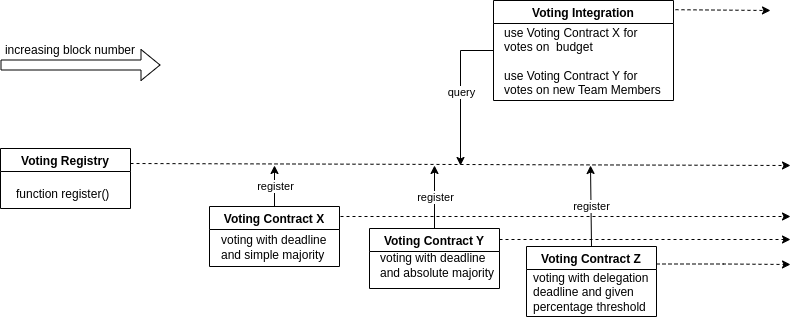

The diagram above was exported from draw.io. Its source (the exported page's mxGraphModel, read from the mxfile embedded in the PNG):
<mxGraphModel dx="1422" dy="779" grid="1" gridSize="10" guides="1" tooltips="1" connect="1" arrows="1" fold="1" page="1" pageScale="1" pageWidth="850" pageHeight="1100" math="0" shadow="0">
  <root>
    <mxCell id="0" />
    <mxCell id="1" parent="0" />
    <mxCell id="Vr_LuGr9xUeEEgPJ5G-m-1" value="Voting Registry" style="swimlane;" vertex="1" parent="1">
      <mxGeometry x="50" y="253" width="130" height="60" as="geometry" />
    </mxCell>
    <mxCell id="Vr_LuGr9xUeEEgPJ5G-m-5" value="function register()" style="text;strokeColor=none;fillColor=none;align=left;verticalAlign=middle;spacingLeft=4;spacingRight=4;overflow=hidden;points=[[0,0.5],[1,0.5]];portConstraint=eastwest;rotatable=0;" vertex="1" parent="Vr_LuGr9xUeEEgPJ5G-m-1">
      <mxGeometry x="10" y="30" width="110" height="30" as="geometry" />
    </mxCell>
    <mxCell id="Vr_LuGr9xUeEEgPJ5G-m-2" value="" style="endArrow=classic;html=1;rounded=0;exitX=1;exitY=0.25;exitDx=0;exitDy=0;dashed=1;" edge="1" parent="1" source="Vr_LuGr9xUeEEgPJ5G-m-1">
      <mxGeometry width="50" height="50" relative="1" as="geometry">
        <mxPoint x="400" y="420" as="sourcePoint" />
        <mxPoint x="840" y="270" as="targetPoint" />
      </mxGeometry>
    </mxCell>
    <mxCell id="Vr_LuGr9xUeEEgPJ5G-m-7" value="Voting Contract X" style="swimlane;" vertex="1" parent="1">
      <mxGeometry x="259" y="311" width="130" height="60" as="geometry" />
    </mxCell>
    <mxCell id="Vr_LuGr9xUeEEgPJ5G-m-18" value="voting with deadline and simple majority" style="text;html=1;strokeColor=none;fillColor=none;align=left;verticalAlign=middle;whiteSpace=wrap;rounded=0;" vertex="1" parent="Vr_LuGr9xUeEEgPJ5G-m-7">
      <mxGeometry x="10" y="26" width="120" height="30" as="geometry" />
    </mxCell>
    <mxCell id="Vr_LuGr9xUeEEgPJ5G-m-22" style="edgeStyle=orthogonalEdgeStyle;rounded=0;orthogonalLoop=1;jettySize=auto;html=1;exitX=1;exitY=0.25;exitDx=0;exitDy=0;dashed=1;" edge="1" parent="1">
      <mxGeometry relative="1" as="geometry">
        <mxPoint x="840" y="344" as="targetPoint" />
        <mxPoint x="549" y="344" as="sourcePoint" />
      </mxGeometry>
    </mxCell>
    <mxCell id="Vr_LuGr9xUeEEgPJ5G-m-10" value="Voting Contract Y" style="swimlane;" vertex="1" parent="1">
      <mxGeometry x="419" y="333" width="130" height="60" as="geometry">
        <mxRectangle x="360" y="400" width="130" height="23" as="alternateBounds" />
      </mxGeometry>
    </mxCell>
    <mxCell id="Vr_LuGr9xUeEEgPJ5G-m-19" value="voting with deadline and absolute majority" style="text;html=1;strokeColor=none;fillColor=none;align=left;verticalAlign=middle;whiteSpace=wrap;rounded=0;" vertex="1" parent="Vr_LuGr9xUeEEgPJ5G-m-10">
      <mxGeometry x="9" y="22" width="120" height="30" as="geometry" />
    </mxCell>
    <mxCell id="Vr_LuGr9xUeEEgPJ5G-m-23" style="edgeStyle=orthogonalEdgeStyle;rounded=0;orthogonalLoop=1;jettySize=auto;html=1;exitX=1;exitY=0.25;exitDx=0;exitDy=0;dashed=1;" edge="1" parent="1" source="Vr_LuGr9xUeEEgPJ5G-m-12">
      <mxGeometry relative="1" as="geometry">
        <mxPoint x="840" y="369" as="targetPoint" />
      </mxGeometry>
    </mxCell>
    <mxCell id="Vr_LuGr9xUeEEgPJ5G-m-12" value="Voting Contract Z" style="swimlane;" vertex="1" parent="1">
      <mxGeometry x="576" y="351" width="130" height="70" as="geometry" />
    </mxCell>
    <mxCell id="Vr_LuGr9xUeEEgPJ5G-m-20" value="voting with delegation deadline and given percentage threshold" style="text;html=1;strokeColor=none;fillColor=none;align=left;verticalAlign=middle;whiteSpace=wrap;rounded=0;" vertex="1" parent="Vr_LuGr9xUeEEgPJ5G-m-12">
      <mxGeometry x="5" y="26" width="120" height="40" as="geometry" />
    </mxCell>
    <mxCell id="Vr_LuGr9xUeEEgPJ5G-m-13" value="Voting Integration" style="swimlane;" vertex="1" parent="1">
      <mxGeometry x="543" y="105" width="180" height="100" as="geometry" />
    </mxCell>
    <mxCell id="Vr_LuGr9xUeEEgPJ5G-m-16" value="use Voting Contract X for votes on&amp;nbsp; budget&lt;br&gt;&lt;br&gt;use Voting Contract Y for votes on new Team Members" style="text;html=1;strokeColor=none;fillColor=none;align=left;verticalAlign=middle;whiteSpace=wrap;rounded=0;" vertex="1" parent="Vr_LuGr9xUeEEgPJ5G-m-13">
      <mxGeometry x="9" y="26" width="161" height="70" as="geometry" />
    </mxCell>
    <mxCell id="Vr_LuGr9xUeEEgPJ5G-m-21" value="" style="endArrow=classic;html=1;rounded=0;dashed=1;" edge="1" parent="1">
      <mxGeometry width="50" height="50" relative="1" as="geometry">
        <mxPoint x="390" y="321" as="sourcePoint" />
        <mxPoint x="840" y="321" as="targetPoint" />
      </mxGeometry>
    </mxCell>
    <mxCell id="Vr_LuGr9xUeEEgPJ5G-m-31" value="" style="endArrow=classic;html=1;rounded=0;exitX=1.011;exitY=0.092;exitDx=0;exitDy=0;exitPerimeter=0;dashed=1;" edge="1" parent="1" source="Vr_LuGr9xUeEEgPJ5G-m-13">
      <mxGeometry width="50" height="50" relative="1" as="geometry">
        <mxPoint x="380" y="65" as="sourcePoint" />
        <mxPoint x="820" y="115" as="targetPoint" />
      </mxGeometry>
    </mxCell>
    <mxCell id="Vr_LuGr9xUeEEgPJ5G-m-33" value="" style="shape=flexArrow;endArrow=classic;html=1;rounded=0;" edge="1" parent="1">
      <mxGeometry width="50" height="50" relative="1" as="geometry">
        <mxPoint x="50" y="169.5" as="sourcePoint" />
        <mxPoint x="210" y="169.5" as="targetPoint" />
      </mxGeometry>
    </mxCell>
    <mxCell id="Vr_LuGr9xUeEEgPJ5G-m-34" value="increasing block number" style="text;html=1;strokeColor=none;fillColor=none;align=center;verticalAlign=middle;whiteSpace=wrap;rounded=0;" vertex="1" parent="1">
      <mxGeometry x="50" y="139.5" width="140" height="30" as="geometry" />
    </mxCell>
    <mxCell id="Vr_LuGr9xUeEEgPJ5G-m-37" value="" style="endArrow=classic;html=1;rounded=0;exitX=0;exitY=0.5;exitDx=0;exitDy=0;" edge="1" parent="1" source="Vr_LuGr9xUeEEgPJ5G-m-13">
      <mxGeometry relative="1" as="geometry">
        <mxPoint x="390" y="155" as="sourcePoint" />
        <mxPoint x="510" y="270" as="targetPoint" />
        <Array as="points">
          <mxPoint x="510" y="155" />
        </Array>
      </mxGeometry>
    </mxCell>
    <mxCell id="Vr_LuGr9xUeEEgPJ5G-m-38" value="query" style="edgeLabel;resizable=0;html=1;align=center;verticalAlign=middle;" connectable="0" vertex="1" parent="Vr_LuGr9xUeEEgPJ5G-m-37">
      <mxGeometry relative="1" as="geometry" />
    </mxCell>
    <mxCell id="Vr_LuGr9xUeEEgPJ5G-m-44" value="" style="endArrow=classic;html=1;rounded=0;exitX=0.5;exitY=0;exitDx=0;exitDy=0;" edge="1" parent="1" source="Vr_LuGr9xUeEEgPJ5G-m-7">
      <mxGeometry relative="1" as="geometry">
        <mxPoint x="310" y="230" as="sourcePoint" />
        <mxPoint x="324" y="270" as="targetPoint" />
      </mxGeometry>
    </mxCell>
    <mxCell id="Vr_LuGr9xUeEEgPJ5G-m-45" value="register" style="edgeLabel;resizable=0;html=1;align=center;verticalAlign=middle;" connectable="0" vertex="1" parent="Vr_LuGr9xUeEEgPJ5G-m-44">
      <mxGeometry relative="1" as="geometry" />
    </mxCell>
    <mxCell id="Vr_LuGr9xUeEEgPJ5G-m-46" value="" style="endArrow=classic;html=1;rounded=0;exitX=0.5;exitY=0;exitDx=0;exitDy=0;" edge="1" parent="1" source="Vr_LuGr9xUeEEgPJ5G-m-10">
      <mxGeometry relative="1" as="geometry">
        <mxPoint x="370" y="350" as="sourcePoint" />
        <mxPoint x="484" y="270" as="targetPoint" />
      </mxGeometry>
    </mxCell>
    <mxCell id="Vr_LuGr9xUeEEgPJ5G-m-47" value="register" style="edgeLabel;resizable=0;html=1;align=center;verticalAlign=middle;" connectable="0" vertex="1" parent="Vr_LuGr9xUeEEgPJ5G-m-46">
      <mxGeometry relative="1" as="geometry" />
    </mxCell>
    <mxCell id="Vr_LuGr9xUeEEgPJ5G-m-48" value="" style="endArrow=classic;html=1;rounded=0;exitX=0.5;exitY=0;exitDx=0;exitDy=0;" edge="1" parent="1" source="Vr_LuGr9xUeEEgPJ5G-m-12">
      <mxGeometry relative="1" as="geometry">
        <mxPoint x="370" y="350" as="sourcePoint" />
        <mxPoint x="640" y="270" as="targetPoint" />
      </mxGeometry>
    </mxCell>
    <mxCell id="Vr_LuGr9xUeEEgPJ5G-m-49" value="register" style="edgeLabel;resizable=0;html=1;align=center;verticalAlign=middle;" connectable="0" vertex="1" parent="Vr_LuGr9xUeEEgPJ5G-m-48">
      <mxGeometry relative="1" as="geometry" />
    </mxCell>
  </root>
</mxGraphModel>